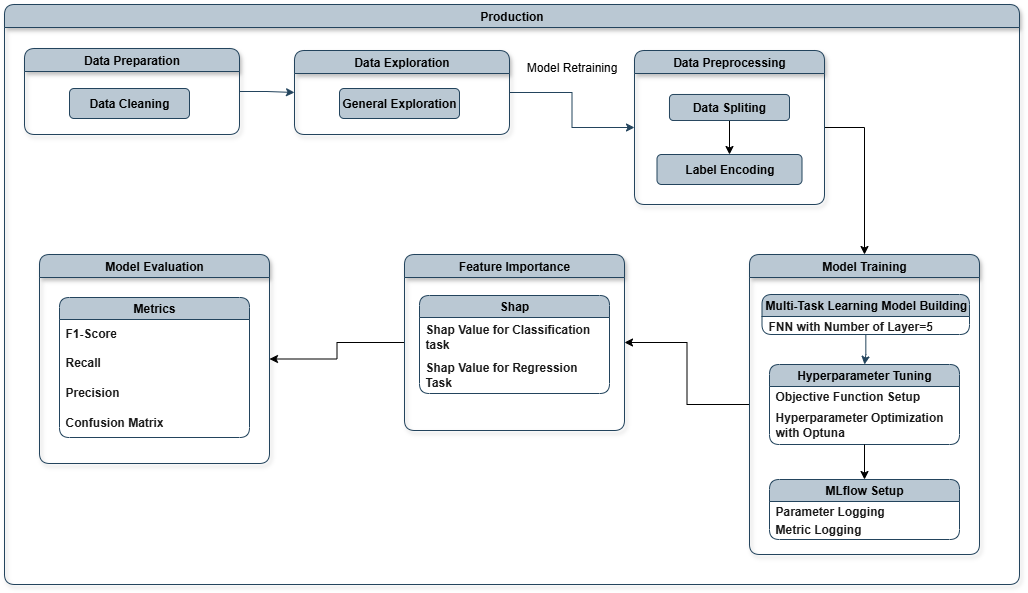

The diagram above was exported from draw.io. Its source (the exported page's mxGraphModel, read from the mxfile embedded in the PNG):
<mxGraphModel dx="1285" dy="815" grid="1" gridSize="10" guides="1" tooltips="1" connect="1" arrows="1" fold="1" page="1" pageScale="1" pageWidth="1169" pageHeight="827" math="0" shadow="0">
  <root>
    <mxCell id="0" />
    <mxCell id="1" parent="0" />
    <mxCell id="QD5sMpi71qE0V3HMZGVC-1" value="Production" style="swimlane;whiteSpace=wrap;html=1;rounded=1;swimlaneLine=1;glass=0;shadow=1;fontStyle=1;fillColor=#bac8d3;strokeColor=#23445d;" parent="1" vertex="1">
      <mxGeometry x="25" y="50" width="1015" height="580" as="geometry" />
    </mxCell>
    <mxCell id="QD5sMpi71qE0V3HMZGVC-2" value="Data Preparation" style="swimlane;whiteSpace=wrap;html=1;swimlaneFillColor=none;rounded=1;shadow=1;fontStyle=1;fillColor=#bac8d3;strokeColor=#23445d;" parent="QD5sMpi71qE0V3HMZGVC-1" vertex="1">
      <mxGeometry x="20" y="44" width="215" height="86" as="geometry" />
    </mxCell>
    <mxCell id="QD5sMpi71qE0V3HMZGVC-4" value="Data Cleaning" style="rounded=1;whiteSpace=wrap;html=1;fontStyle=1;fillColor=#bac8d3;strokeColor=#23445d;" parent="QD5sMpi71qE0V3HMZGVC-2" vertex="1">
      <mxGeometry x="45" y="40" width="120" height="30" as="geometry" />
    </mxCell>
    <mxCell id="kUSRiYZXoG5Pooz-_7O5-1" style="edgeStyle=orthogonalEdgeStyle;rounded=0;orthogonalLoop=1;jettySize=auto;html=1;exitX=1;exitY=0.5;exitDx=0;exitDy=0;entryX=0.5;entryY=0;entryDx=0;entryDy=0;" edge="1" parent="QD5sMpi71qE0V3HMZGVC-1" source="QD5sMpi71qE0V3HMZGVC-6" target="QD5sMpi71qE0V3HMZGVC-14">
      <mxGeometry relative="1" as="geometry" />
    </mxCell>
    <mxCell id="QD5sMpi71qE0V3HMZGVC-6" value="Data Preprocessing" style="swimlane;whiteSpace=wrap;html=1;swimlaneFillColor=none;rounded=1;shadow=1;fontStyle=1;fillColor=#bac8d3;strokeColor=#23445d;" parent="QD5sMpi71qE0V3HMZGVC-1" vertex="1">
      <mxGeometry x="630" y="46" width="190" height="154" as="geometry" />
    </mxCell>
    <mxCell id="hW23mcg0hxPifkcjj3gP-11" style="edgeStyle=orthogonalEdgeStyle;rounded=0;orthogonalLoop=1;jettySize=auto;html=1;exitX=0.5;exitY=1;exitDx=0;exitDy=0;entryX=0.5;entryY=0;entryDx=0;entryDy=0;" parent="QD5sMpi71qE0V3HMZGVC-6" source="hW23mcg0hxPifkcjj3gP-8" target="hW23mcg0hxPifkcjj3gP-9" edge="1">
      <mxGeometry relative="1" as="geometry" />
    </mxCell>
    <mxCell id="hW23mcg0hxPifkcjj3gP-8" value="Data Spliting" style="rounded=1;whiteSpace=wrap;html=1;fontStyle=1;fillColor=#bac8d3;strokeColor=#23445d;" parent="QD5sMpi71qE0V3HMZGVC-6" vertex="1">
      <mxGeometry x="35" y="44" width="120" height="26" as="geometry" />
    </mxCell>
    <mxCell id="hW23mcg0hxPifkcjj3gP-9" value="Label Encoding" style="rounded=1;whiteSpace=wrap;html=1;fontStyle=1;fillColor=#bac8d3;strokeColor=#23445d;" parent="QD5sMpi71qE0V3HMZGVC-6" vertex="1">
      <mxGeometry x="22.5" y="104" width="145" height="30" as="geometry" />
    </mxCell>
    <mxCell id="kUSRiYZXoG5Pooz-_7O5-8" style="edgeStyle=orthogonalEdgeStyle;rounded=0;orthogonalLoop=1;jettySize=auto;html=1;exitX=0;exitY=0.5;exitDx=0;exitDy=0;entryX=1;entryY=0.5;entryDx=0;entryDy=0;" edge="1" parent="QD5sMpi71qE0V3HMZGVC-1" source="QD5sMpi71qE0V3HMZGVC-14" target="QD5sMpi71qE0V3HMZGVC-38">
      <mxGeometry relative="1" as="geometry" />
    </mxCell>
    <mxCell id="QD5sMpi71qE0V3HMZGVC-14" value="Model Training" style="swimlane;whiteSpace=wrap;html=1;swimlaneFillColor=none;rounded=1;shadow=1;fontStyle=1;fillColor=#bac8d3;strokeColor=#23445d;startSize=23;" parent="QD5sMpi71qE0V3HMZGVC-1" vertex="1">
      <mxGeometry x="745" y="250" width="230" height="300" as="geometry" />
    </mxCell>
    <mxCell id="QfTnhJboEB_SjbvRsn1S-3" value="" style="edgeStyle=orthogonalEdgeStyle;rounded=0;orthogonalLoop=1;jettySize=auto;html=1;strokeColor=light-dark(#23445d, #8c86b9);fontColor=#1A1A1A;fontStyle=1" parent="QD5sMpi71qE0V3HMZGVC-14" source="QD5sMpi71qE0V3HMZGVC-15" target="QfTnhJboEB_SjbvRsn1S-1" edge="1">
      <mxGeometry relative="1" as="geometry" />
    </mxCell>
    <mxCell id="QD5sMpi71qE0V3HMZGVC-15" value="Multi-Task Learning Model Building" style="swimlane;fontStyle=1;childLayout=stackLayout;horizontal=1;startSize=22;horizontalStack=0;resizeParent=1;resizeParentMax=0;resizeLast=0;collapsible=1;marginBottom=0;whiteSpace=wrap;html=1;strokeColor=#23445d;fillColor=#bac8d3;rounded=1;" parent="QD5sMpi71qE0V3HMZGVC-14" vertex="1">
      <mxGeometry x="12.5" y="40" width="207.5" height="40" as="geometry" />
    </mxCell>
    <mxCell id="QD5sMpi71qE0V3HMZGVC-19" value="FNN with Number of Layer=5" style="text;strokeColor=none;fillColor=none;align=left;verticalAlign=middle;spacingLeft=4;spacingRight=4;overflow=hidden;points=[[0,0.5],[1,0.5]];portConstraint=eastwest;rotatable=0;whiteSpace=wrap;html=1;fontColor=#1A1A1A;fontStyle=1" parent="QD5sMpi71qE0V3HMZGVC-15" vertex="1">
      <mxGeometry y="22" width="207.5" height="18" as="geometry" />
    </mxCell>
    <mxCell id="QfTnhJboEB_SjbvRsn1S-1" value="Hyperparameter Tuning" style="swimlane;fontStyle=1;childLayout=stackLayout;horizontal=1;startSize=22;horizontalStack=0;resizeParent=1;resizeParentMax=0;resizeLast=0;collapsible=1;marginBottom=0;whiteSpace=wrap;html=1;strokeColor=#23445d;fillColor=#bac8d3;rounded=1;" parent="QD5sMpi71qE0V3HMZGVC-14" vertex="1">
      <mxGeometry x="20" y="110" width="190" height="80" as="geometry">
        <mxRectangle x="20" y="110" width="170" height="30" as="alternateBounds" />
      </mxGeometry>
    </mxCell>
    <mxCell id="QfTnhJboEB_SjbvRsn1S-2" value="Objective Function Setup" style="text;strokeColor=none;fillColor=none;align=left;verticalAlign=middle;spacingLeft=4;spacingRight=4;overflow=hidden;points=[[0,0.5],[1,0.5]];portConstraint=eastwest;rotatable=0;whiteSpace=wrap;html=1;fontColor=#1A1A1A;fontStyle=1" parent="QfTnhJboEB_SjbvRsn1S-1" vertex="1">
      <mxGeometry y="22" width="190" height="18" as="geometry" />
    </mxCell>
    <mxCell id="QfTnhJboEB_SjbvRsn1S-6" value="Hyperparameter Optimization with Optuna" style="text;strokeColor=none;fillColor=none;align=left;verticalAlign=middle;spacingLeft=4;spacingRight=4;overflow=hidden;points=[[0,0.5],[1,0.5]];portConstraint=eastwest;rotatable=0;whiteSpace=wrap;html=1;fontColor=#1A1A1A;fontStyle=1" parent="QfTnhJboEB_SjbvRsn1S-1" vertex="1">
      <mxGeometry y="40" width="190" height="40" as="geometry" />
    </mxCell>
    <mxCell id="hW23mcg0hxPifkcjj3gP-16" value="MLflow Setup" style="swimlane;fontStyle=1;childLayout=stackLayout;horizontal=1;startSize=22;horizontalStack=0;resizeParent=1;resizeParentMax=0;resizeLast=0;collapsible=1;marginBottom=0;whiteSpace=wrap;html=1;strokeColor=#23445d;fillColor=#bac8d3;rounded=1;" parent="QD5sMpi71qE0V3HMZGVC-14" vertex="1">
      <mxGeometry x="20" y="225" width="190" height="60" as="geometry">
        <mxRectangle x="20" y="110" width="170" height="30" as="alternateBounds" />
      </mxGeometry>
    </mxCell>
    <mxCell id="hW23mcg0hxPifkcjj3gP-17" value="Parameter Logging" style="text;strokeColor=none;fillColor=none;align=left;verticalAlign=middle;spacingLeft=4;spacingRight=4;overflow=hidden;points=[[0,0.5],[1,0.5]];portConstraint=eastwest;rotatable=0;whiteSpace=wrap;html=1;fontColor=#1A1A1A;fontStyle=1" parent="hW23mcg0hxPifkcjj3gP-16" vertex="1">
      <mxGeometry y="22" width="190" height="18" as="geometry" />
    </mxCell>
    <mxCell id="hW23mcg0hxPifkcjj3gP-18" value="Metric Logging" style="text;strokeColor=none;fillColor=none;align=left;verticalAlign=middle;spacingLeft=4;spacingRight=4;overflow=hidden;points=[[0,0.5],[1,0.5]];portConstraint=eastwest;rotatable=0;whiteSpace=wrap;html=1;fontColor=#1A1A1A;fontStyle=1" parent="hW23mcg0hxPifkcjj3gP-16" vertex="1">
      <mxGeometry y="40" width="190" height="20" as="geometry" />
    </mxCell>
    <mxCell id="hW23mcg0hxPifkcjj3gP-32" style="edgeStyle=orthogonalEdgeStyle;rounded=0;orthogonalLoop=1;jettySize=auto;html=1;exitX=0.5;exitY=1;exitDx=0;exitDy=0;entryX=0.5;entryY=0;entryDx=0;entryDy=0;" parent="QD5sMpi71qE0V3HMZGVC-14" source="QfTnhJboEB_SjbvRsn1S-1" target="hW23mcg0hxPifkcjj3gP-16" edge="1">
      <mxGeometry relative="1" as="geometry" />
    </mxCell>
    <mxCell id="kUSRiYZXoG5Pooz-_7O5-9" style="edgeStyle=orthogonalEdgeStyle;rounded=0;orthogonalLoop=1;jettySize=auto;html=1;exitX=0;exitY=0.5;exitDx=0;exitDy=0;entryX=1;entryY=0.5;entryDx=0;entryDy=0;" edge="1" parent="QD5sMpi71qE0V3HMZGVC-1" source="QD5sMpi71qE0V3HMZGVC-38" target="hW23mcg0hxPifkcjj3gP-24">
      <mxGeometry relative="1" as="geometry" />
    </mxCell>
    <mxCell id="QD5sMpi71qE0V3HMZGVC-38" value="Feature Importance" style="swimlane;whiteSpace=wrap;html=1;swimlaneFillColor=none;rounded=1;shadow=1;fontStyle=1;fillColor=#bac8d3;strokeColor=#23445d;" parent="QD5sMpi71qE0V3HMZGVC-1" vertex="1">
      <mxGeometry x="400" y="250" width="220" height="176" as="geometry" />
    </mxCell>
    <mxCell id="QD5sMpi71qE0V3HMZGVC-39" value="Shap" style="swimlane;fontStyle=1;childLayout=stackLayout;horizontal=1;startSize=22;horizontalStack=0;resizeParent=1;resizeParentMax=0;resizeLast=0;collapsible=1;marginBottom=0;whiteSpace=wrap;html=1;strokeColor=#23445d;fillColor=#bac8d3;rounded=1;" parent="QD5sMpi71qE0V3HMZGVC-38" vertex="1">
      <mxGeometry x="15" y="41" width="190" height="98" as="geometry">
        <mxRectangle x="150" y="40" width="110" height="30" as="alternateBounds" />
      </mxGeometry>
    </mxCell>
    <mxCell id="QD5sMpi71qE0V3HMZGVC-40" value="Shap Value for Classification task" style="text;strokeColor=none;fillColor=none;align=left;verticalAlign=middle;spacingLeft=4;spacingRight=4;overflow=hidden;points=[[0,0.5],[1,0.5]];portConstraint=eastwest;rotatable=0;whiteSpace=wrap;html=1;fontColor=#1A1A1A;fontStyle=1" parent="QD5sMpi71qE0V3HMZGVC-39" vertex="1">
      <mxGeometry y="22" width="190" height="38" as="geometry" />
    </mxCell>
    <mxCell id="QD5sMpi71qE0V3HMZGVC-41" value="Shap Value for Regression Task" style="text;strokeColor=none;fillColor=none;align=left;verticalAlign=middle;spacingLeft=4;spacingRight=4;overflow=hidden;points=[[0,0.5],[1,0.5]];portConstraint=eastwest;rotatable=0;whiteSpace=wrap;html=1;fontColor=#1A1A1A;fontStyle=1" parent="QD5sMpi71qE0V3HMZGVC-39" vertex="1">
      <mxGeometry y="60" width="190" height="38" as="geometry" />
    </mxCell>
    <mxCell id="QD5sMpi71qE0V3HMZGVC-49" style="edgeStyle=orthogonalEdgeStyle;rounded=0;orthogonalLoop=1;jettySize=auto;html=1;exitX=1;exitY=0.5;exitDx=0;exitDy=0;strokeColor=light-dark(#23445d, #8c86b9);fontColor=#1A1A1A;fontStyle=1;entryX=0;entryY=0.5;entryDx=0;entryDy=0;" parent="QD5sMpi71qE0V3HMZGVC-1" source="QD5sMpi71qE0V3HMZGVC-50" target="QD5sMpi71qE0V3HMZGVC-6" edge="1">
      <mxGeometry relative="1" as="geometry">
        <mxPoint x="640" y="88" as="targetPoint" />
      </mxGeometry>
    </mxCell>
    <mxCell id="hW23mcg0hxPifkcjj3gP-5" value="&lt;div&gt;&lt;br&gt;&lt;/div&gt;" style="edgeLabel;html=1;align=center;verticalAlign=middle;resizable=0;points=[];" parent="QD5sMpi71qE0V3HMZGVC-49" vertex="1" connectable="0">
      <mxGeometry x="-0.0809" y="6" relative="1" as="geometry">
        <mxPoint x="1" as="offset" />
      </mxGeometry>
    </mxCell>
    <mxCell id="QD5sMpi71qE0V3HMZGVC-50" value="Data Exploration" style="swimlane;whiteSpace=wrap;html=1;swimlaneFillColor=none;rounded=1;shadow=1;fontStyle=1;fillColor=#bac8d3;strokeColor=#23445d;" parent="QD5sMpi71qE0V3HMZGVC-1" vertex="1">
      <mxGeometry x="290" y="46" width="215" height="84" as="geometry" />
    </mxCell>
    <mxCell id="QD5sMpi71qE0V3HMZGVC-52" value="General Exploration" style="rounded=1;whiteSpace=wrap;html=1;fontStyle=1;fillColor=#bac8d3;strokeColor=#23445d;" parent="QD5sMpi71qE0V3HMZGVC-50" vertex="1">
      <mxGeometry x="45" y="38" width="120" height="30" as="geometry" />
    </mxCell>
    <mxCell id="QD5sMpi71qE0V3HMZGVC-54" value="" style="edgeStyle=orthogonalEdgeStyle;rounded=0;orthogonalLoop=1;jettySize=auto;html=1;strokeColor=#23445d;fontColor=#1A1A1A;fillColor=#bac8d3;fontStyle=1" parent="QD5sMpi71qE0V3HMZGVC-1" source="QD5sMpi71qE0V3HMZGVC-2" target="QD5sMpi71qE0V3HMZGVC-50" edge="1">
      <mxGeometry relative="1" as="geometry" />
    </mxCell>
    <mxCell id="hW23mcg0hxPifkcjj3gP-7" value="Model Retraining" style="text;html=1;align=center;verticalAlign=middle;whiteSpace=wrap;rounded=0;" parent="QD5sMpi71qE0V3HMZGVC-1" vertex="1">
      <mxGeometry x="515" y="48" width="105" height="30" as="geometry" />
    </mxCell>
    <mxCell id="hW23mcg0hxPifkcjj3gP-24" value="Model Evaluation" style="swimlane;whiteSpace=wrap;html=1;swimlaneFillColor=none;rounded=1;shadow=1;fontStyle=1;fillColor=#bac8d3;strokeColor=#23445d;startSize=23;" parent="QD5sMpi71qE0V3HMZGVC-1" vertex="1">
      <mxGeometry x="35" y="250" width="230" height="209" as="geometry" />
    </mxCell>
    <mxCell id="kUSRiYZXoG5Pooz-_7O5-2" value="Metrics" style="swimlane;fontStyle=1;childLayout=stackLayout;horizontal=1;startSize=22;horizontalStack=0;resizeParent=1;resizeParentMax=0;resizeLast=0;collapsible=1;marginBottom=0;whiteSpace=wrap;html=1;strokeColor=#23445d;fillColor=#bac8d3;rounded=1;" vertex="1" parent="hW23mcg0hxPifkcjj3gP-24">
      <mxGeometry x="20" y="43" width="190" height="140" as="geometry">
        <mxRectangle x="150" y="40" width="110" height="30" as="alternateBounds" />
      </mxGeometry>
    </mxCell>
    <mxCell id="kUSRiYZXoG5Pooz-_7O5-3" value="F1-Score" style="text;strokeColor=none;fillColor=none;align=left;verticalAlign=middle;spacingLeft=4;spacingRight=4;overflow=hidden;points=[[0,0.5],[1,0.5]];portConstraint=eastwest;rotatable=0;whiteSpace=wrap;html=1;fontColor=#1A1A1A;fontStyle=1" vertex="1" parent="kUSRiYZXoG5Pooz-_7O5-2">
      <mxGeometry y="22" width="190" height="28" as="geometry" />
    </mxCell>
    <mxCell id="kUSRiYZXoG5Pooz-_7O5-4" value="Recall" style="text;strokeColor=none;fillColor=none;align=left;verticalAlign=middle;spacingLeft=4;spacingRight=4;overflow=hidden;points=[[0,0.5],[1,0.5]];portConstraint=eastwest;rotatable=0;whiteSpace=wrap;html=1;fontColor=#1A1A1A;fontStyle=1" vertex="1" parent="kUSRiYZXoG5Pooz-_7O5-2">
      <mxGeometry y="50" width="190" height="30" as="geometry" />
    </mxCell>
    <mxCell id="kUSRiYZXoG5Pooz-_7O5-5" value="Precision&lt;span style=&quot;color: rgba(0, 0, 0, 0); font-family: monospace; font-size: 0px; font-weight: 400; text-wrap-mode: nowrap;&quot;&gt;%3CmxGraphModel%3E%3Croot%3E%3CmxCell%20id%3D%220%22%2F%3E%3CmxCell%20id%3D%221%22%20parent%3D%220%22%2F%3E%3CmxCell%20id%3D%222%22%20value%3D%22Shap%22%20style%3D%22swimlane%3BfontStyle%3D1%3BchildLayout%3DstackLayout%3Bhorizontal%3D1%3BstartSize%3D22%3BhorizontalStack%3D0%3BresizeParent%3D1%3BresizeParentMax%3D0%3BresizeLast%3D0%3Bcollapsible%3D1%3BmarginBottom%3D0%3BwhiteSpace%3Dwrap%3Bhtml%3D1%3BstrokeColor%3D%2323445d%3BfillColor%3D%23bac8d3%3Brounded%3D1%3B%22%20vertex%3D%221%22%20parent%3D%221%22%3E%3CmxGeometry%20x%3D%22505%22%20y%3D%22406%22%20width%3D%22190%22%20height%3D%2298%22%20as%3D%22geometry%22%3E%3CmxRectangle%20x%3D%22150%22%20y%3D%2240%22%20width%3D%22110%22%20height%3D%2230%22%20as%3D%22alternateBounds%22%2F%3E%3C%2FmxGeometry%3E%3C%2FmxCell%3E%3CmxCell%20id%3D%223%22%20value%3D%22Shap%20Value%20for%20Classification%20task%22%20style%3D%22text%3BstrokeColor%3Dnone%3BfillColor%3Dnone%3Balign%3Dleft%3BverticalAlign%3Dmiddle%3BspacingLeft%3D4%3BspacingRight%3D4%3Boverflow%3Dhidden%3Bpoints%3D%5B%5B0%2C0.5%5D%2C%5B1%2C0.5%5D%5D%3BportConstraint%3Deastwest%3Brotatable%3D0%3BwhiteSpace%3Dwrap%3Bhtml%3D1%3BfontColor%3D%231A1A1A%3BfontStyle%3D1%22%20vertex%3D%221%22%20parent%3D%222%22%3E%3CmxGeometry%20y%3D%2222%22%20width%3D%22190%22%20height%3D%2238%22%20as%3D%22geometry%22%2F%3E%3C%2FmxCell%3E%3CmxCell%20id%3D%224%22%20value%3D%22Shap%20Value%20for%20Regression%20Task%22%20style%3D%22text%3BstrokeColor%3Dnone%3BfillColor%3Dnone%3Balign%3Dleft%3BverticalAlign%3Dmiddle%3BspacingLeft%3D4%3BspacingRight%3D4%3Boverflow%3Dhidden%3Bpoints%3D%5B%5B0%2C0.5%5D%2C%5B1%2C0.5%5D%5D%3BportConstraint%3Deastwest%3Brotatable%3D0%3BwhiteSpace%3Dwrap%3Bhtml%3D1%3BfontColor%3D%231A1A1A%3BfontStyle%3D1%22%20vertex%3D%221%22%20parent%3D%222%22%3E%3CmxGeometry%20y%3D%2260%22%20width%3D%22190%22%20height%3D%2238%22%20as%3D%22geometry%22%2F%3E%3C%2FmxCell%3E%3C%2Froot%3E%3C%2FmxGraphModel%3E&lt;/span&gt;" style="text;strokeColor=none;fillColor=none;align=left;verticalAlign=middle;spacingLeft=4;spacingRight=4;overflow=hidden;points=[[0,0.5],[1,0.5]];portConstraint=eastwest;rotatable=0;whiteSpace=wrap;html=1;fontColor=#1A1A1A;fontStyle=1" vertex="1" parent="kUSRiYZXoG5Pooz-_7O5-2">
      <mxGeometry y="80" width="190" height="30" as="geometry" />
    </mxCell>
    <mxCell id="kUSRiYZXoG5Pooz-_7O5-6" value="Confusion Matrix" style="text;strokeColor=none;fillColor=none;align=left;verticalAlign=middle;spacingLeft=4;spacingRight=4;overflow=hidden;points=[[0,0.5],[1,0.5]];portConstraint=eastwest;rotatable=0;whiteSpace=wrap;html=1;fontColor=#1A1A1A;fontStyle=1" vertex="1" parent="kUSRiYZXoG5Pooz-_7O5-2">
      <mxGeometry y="110" width="190" height="30" as="geometry" />
    </mxCell>
  </root>
</mxGraphModel>